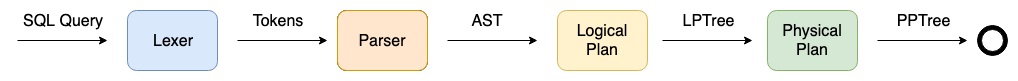

The diagram above was exported from draw.io. Its source (the exported page's mxGraphModel, read from the mxfile embedded in the PNG):
<mxGraphModel dx="946" dy="615" grid="1" gridSize="10" guides="1" tooltips="1" connect="1" arrows="1" fold="1" page="1" pageScale="1" pageWidth="1654" pageHeight="2336" math="0" shadow="0">
  <root>
    <mxCell id="0" />
    <mxCell id="1" parent="0" />
    <mxCell id="qq_vrasxANqr38QX0kpq-1" value="Lexer" style="rounded=1;whiteSpace=wrap;html=1;fontSize=16;fillColor=#dae8fc;strokeColor=#6c8ebf;" vertex="1" parent="1">
      <mxGeometry x="130" y="30" width="90" height="60" as="geometry" />
    </mxCell>
    <mxCell id="qq_vrasxANqr38QX0kpq-2" value="" style="endArrow=classic;html=1;" edge="1" parent="1">
      <mxGeometry width="50" height="50" relative="1" as="geometry">
        <mxPoint x="20" y="60" as="sourcePoint" />
        <mxPoint x="110" y="60" as="targetPoint" />
      </mxGeometry>
    </mxCell>
    <mxCell id="qq_vrasxANqr38QX0kpq-3" value="SQL Query" style="text;html=1;strokeColor=none;fillColor=none;align=center;verticalAlign=middle;whiteSpace=wrap;rounded=0;fontSize=16;" vertex="1" parent="1">
      <mxGeometry x="20" y="30" width="90" height="20" as="geometry" />
    </mxCell>
    <mxCell id="qq_vrasxANqr38QX0kpq-4" value="" style="endArrow=classic;html=1;fontSize=16;" edge="1" parent="1">
      <mxGeometry width="50" height="50" relative="1" as="geometry">
        <mxPoint x="240" y="60" as="sourcePoint" />
        <mxPoint x="330" y="60" as="targetPoint" />
      </mxGeometry>
    </mxCell>
    <mxCell id="qq_vrasxANqr38QX0kpq-5" value="Tokens" style="text;html=1;strokeColor=none;fillColor=none;align=center;verticalAlign=middle;whiteSpace=wrap;rounded=0;fontSize=16;" vertex="1" parent="1">
      <mxGeometry x="260" y="30" width="40" height="20" as="geometry" />
    </mxCell>
    <mxCell id="qq_vrasxANqr38QX0kpq-6" value="Lexer" style="rounded=1;whiteSpace=wrap;html=1;fontSize=16;" vertex="1" parent="1">
      <mxGeometry x="340" y="30" width="90" height="60" as="geometry" />
    </mxCell>
    <mxCell id="qq_vrasxANqr38QX0kpq-7" value="Parser" style="rounded=1;whiteSpace=wrap;html=1;fontSize=16;fillColor=#ffe6cc;strokeColor=#d79b00;" vertex="1" parent="1">
      <mxGeometry x="340" y="30" width="90" height="60" as="geometry" />
    </mxCell>
    <mxCell id="qq_vrasxANqr38QX0kpq-8" value="" style="endArrow=classic;html=1;fontSize=16;" edge="1" parent="1">
      <mxGeometry width="50" height="50" relative="1" as="geometry">
        <mxPoint x="450" y="60" as="sourcePoint" />
        <mxPoint x="540" y="60" as="targetPoint" />
      </mxGeometry>
    </mxCell>
    <mxCell id="qq_vrasxANqr38QX0kpq-9" value="AST" style="text;html=1;strokeColor=none;fillColor=none;align=center;verticalAlign=middle;whiteSpace=wrap;rounded=0;fontSize=16;" vertex="1" parent="1">
      <mxGeometry x="470" y="30" width="40" height="20" as="geometry" />
    </mxCell>
    <mxCell id="qq_vrasxANqr38QX0kpq-10" value="Logical Plan" style="rounded=1;whiteSpace=wrap;html=1;fontSize=16;fillColor=#fff2cc;strokeColor=#d6b656;" vertex="1" parent="1">
      <mxGeometry x="560" y="30" width="90" height="60" as="geometry" />
    </mxCell>
    <mxCell id="qq_vrasxANqr38QX0kpq-12" value="LPTree" style="text;html=1;strokeColor=none;fillColor=none;align=center;verticalAlign=middle;whiteSpace=wrap;rounded=0;fontSize=16;" vertex="1" parent="1">
      <mxGeometry x="690" y="30" width="40" height="20" as="geometry" />
    </mxCell>
    <mxCell id="qq_vrasxANqr38QX0kpq-13" value="Physical Plan" style="rounded=1;whiteSpace=wrap;html=1;fontSize=16;fillColor=#d5e8d4;strokeColor=#82b366;" vertex="1" parent="1">
      <mxGeometry x="770" y="30" width="90" height="60" as="geometry" />
    </mxCell>
    <mxCell id="qq_vrasxANqr38QX0kpq-22" value="" style="ellipse;whiteSpace=wrap;html=1;fontSize=16;labelBackgroundColor=#000000;labelBorderColor=none;fillColor=#000000;" vertex="1" parent="1">
      <mxGeometry x="980" y="45" width="30" height="30" as="geometry" />
    </mxCell>
    <mxCell id="qq_vrasxANqr38QX0kpq-25" value="" style="ellipse;whiteSpace=wrap;html=1;fontSize=16;labelBackgroundColor=#000000;labelBorderColor=none;fillColor=#FFFFFF;" vertex="1" parent="1">
      <mxGeometry x="984" y="49" width="22" height="22" as="geometry" />
    </mxCell>
    <mxCell id="qq_vrasxANqr38QX0kpq-29" value="" style="endArrow=classic;html=1;fontSize=16;" edge="1" parent="1">
      <mxGeometry width="50" height="50" relative="1" as="geometry">
        <mxPoint x="665" y="60" as="sourcePoint" />
        <mxPoint x="755" y="60" as="targetPoint" />
      </mxGeometry>
    </mxCell>
    <mxCell id="qq_vrasxANqr38QX0kpq-31" value="" style="endArrow=classic;html=1;fontSize=16;" edge="1" parent="1">
      <mxGeometry width="50" height="50" relative="1" as="geometry">
        <mxPoint x="880" y="60" as="sourcePoint" />
        <mxPoint x="970" y="60" as="targetPoint" />
      </mxGeometry>
    </mxCell>
    <mxCell id="qq_vrasxANqr38QX0kpq-32" value="PPTree" style="text;html=1;strokeColor=none;fillColor=none;align=center;verticalAlign=middle;whiteSpace=wrap;rounded=0;fontSize=16;" vertex="1" parent="1">
      <mxGeometry x="905" y="30" width="40" height="20" as="geometry" />
    </mxCell>
  </root>
</mxGraphModel>